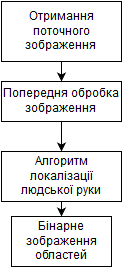

The diagram above was exported from draw.io. Its source (the exported page's mxGraphModel, read from the mxfile embedded in the PNG):
<mxGraphModel dx="880" dy="484" grid="1" gridSize="10" guides="1" tooltips="1" connect="1" arrows="1" fold="1" page="1" pageScale="1" pageWidth="826" pageHeight="1169" background="#ffffff" math="0" shadow="0">
  <root>
    <mxCell id="0" />
    <mxCell id="1" parent="0" />
    <mxCell id="2" value="Отримання поточного зображення&lt;br&gt;" style="whiteSpace=wrap;html=1;" vertex="1" parent="1">
      <mxGeometry x="250" y="70" width="120" height="60" as="geometry" />
    </mxCell>
    <mxCell id="3" value="Попередня обробка зображення&lt;br&gt;" style="whiteSpace=wrap;html=1;" vertex="1" parent="1">
      <mxGeometry x="250" y="150" width="120" height="40" as="geometry" />
    </mxCell>
    <mxCell id="4" value="" style="endArrow=classic;html=1;exitX=0.5;exitY=1;entryX=0.5;entryY=0;" edge="1" parent="1" source="2" target="3">
      <mxGeometry width="50" height="50" relative="1" as="geometry">
        <mxPoint x="285" y="200" as="sourcePoint" />
        <mxPoint x="310" y="160" as="targetPoint" />
      </mxGeometry>
    </mxCell>
    <mxCell id="5" style="edgeStyle=orthogonalEdgeStyle;rounded=0;html=1;exitX=0.5;exitY=0;entryX=0.5;entryY=0;jettySize=auto;orthogonalLoop=1;" edge="1" parent="1" source="3" target="3">
      <mxGeometry relative="1" as="geometry" />
    </mxCell>
    <mxCell id="6" value="Алгоритм локалізації людської руки&lt;br&gt;" style="whiteSpace=wrap;html=1;" vertex="1" parent="1">
      <mxGeometry x="250" y="220" width="120" height="50" as="geometry" />
    </mxCell>
    <mxCell id="7" value="" style="endArrow=classic;html=1;exitX=0.5;exitY=1;entryX=0.5;entryY=0;" edge="1" parent="1" source="3" target="6">
      <mxGeometry width="50" height="50" relative="1" as="geometry">
        <mxPoint x="10" y="60" as="sourcePoint" />
        <mxPoint x="60" y="10" as="targetPoint" />
      </mxGeometry>
    </mxCell>
    <mxCell id="8" value="Бінарне зображення областей&lt;br&gt;" style="whiteSpace=wrap;html=1;" vertex="1" parent="1">
      <mxGeometry x="260" y="285" width="100" height="50" as="geometry" />
    </mxCell>
    <mxCell id="9" value="" style="endArrow=classic;html=1;exitX=0.5;exitY=1;entryX=0.5;entryY=0;" edge="1" parent="1" source="6" target="8">
      <mxGeometry width="50" height="50" relative="1" as="geometry">
        <mxPoint x="80" y="320" as="sourcePoint" />
        <mxPoint x="130" y="270" as="targetPoint" />
      </mxGeometry>
    </mxCell>
  </root>
</mxGraphModel>